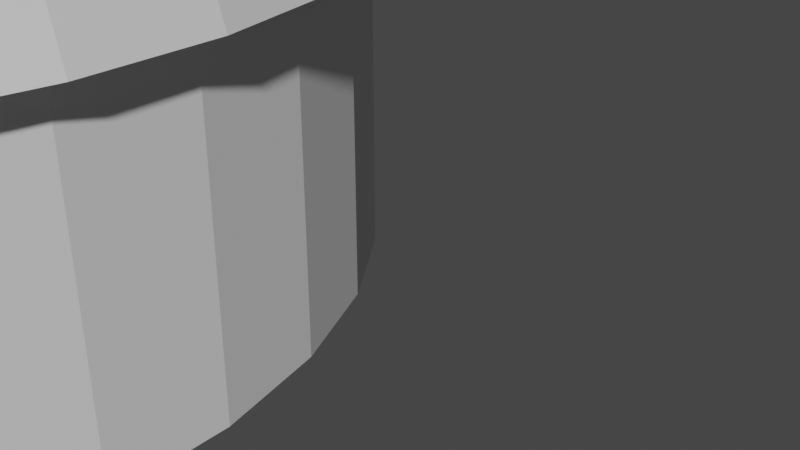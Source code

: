 # Source: nosecone1.35.blend  (saved by Blender 2.92.15; exported with 4.5.12 LTS)
import bpy
from mathutils import Matrix  # noqa: F401  (used for matrix-valued properties, if any)

bpy.ops.wm.read_factory_settings(use_empty=True)
scene = bpy.context.scene
scene.name = 'Scene'

# ---- collections
col_collection = bpy.data.collections.new('Collection'); scene.collection.children.link(col_collection)

# ---- world
world_world = bpy.data.worlds.new('World'); scene.world = world_world
world_world.use_nodes = True; world_world.node_tree.nodes.clear()
_N = world_world.node_tree.nodes; _L = world_world.node_tree.links
n0 = _N.new('ShaderNodeOutputWorld'); n0.name = 'World Output'; n0.location = (300, 300)
n1 = _N.new('ShaderNodeBackground'); n1.name = 'Background'; n1.location = (10, 300)
n1.inputs[0].default_value = (0.05088, 0.05088, 0.05088, 1.0)
_L.new(n1.outputs[0], n0.inputs[0])
n0.is_active_output = True
world_world.color = (0.05088, 0.05088, 0.05088)
world_world.use_sun_shadow = False
world_world.sun_shadow_jitter_overblur = 0.0

# ---- cameras
cam_camera = bpy.data.cameras.new('Camera')
cam_camera.clip_end = 100.0
cam_camera.ortho_scale = 7.314

# ---- meshes
me_cone_003 = bpy.data.meshes.new('Cone.003')
me_cone_003.from_pydata([(0.0, 3.81, -6.5), (0.7433, 3.737, -6.5), (1.458, 3.52, -6.5), (2.117, 3.168, -6.5), (2.694, 2.694, -6.5), (3.168, 2.117, -6.5), (3.52, 1.458, -6.5), (3.737, 0.7433, -6.5), (3.81, 2.876e-07, -6.5), (3.737, -0.7433, -6.5), (3.52, -1.458, -6.5), (3.168, -2.117, -6.5), (2.694, -2.694, -6.5), (2.117, -3.168, -6.5), (1.458, -3.52, -6.5), (0.7433, -3.737, -6.5), (-1.241e-06, -3.81, -6.5), (-0.7433, -3.737, -6.5), (-1.458, -3.52, -6.5), (-2.117, -3.168, -6.5), (-2.694, -2.694, -6.5), (-3.168, -2.117, -6.5), (-3.52, -1.458, -6.5), (-3.737, -0.7433, -6.5), (-3.81, 3.679e-06, -6.5), (-3.737, 0.7433, -6.5), (-3.52, 1.458, -6.5), (-3.168, 2.117, -6.5), (-2.694, 2.694, -6.5), (-2.117, 3.168, -6.5), (-1.458, 3.52, -6.5), (-0.7433, 3.737, -6.5), (0.0, 0.0, 6.5)], [], [(0, 32, 1), (1, 32, 2), (2, 32, 3), (3, 32, 4), (4, 32, 5), (5, 32, 6), (6, 32, 7), (7, 32, 8), (8, 32, 9), (9, 32, 10), (10, 32, 11), (11, 32, 12), (12, 32, 13), (13, 32, 14), (14, 32, 15), (15, 32, 16), (16, 32, 17), (17, 32, 18), (18, 32, 19), (19, 32, 20), (20, 32, 21), (21, 32, 22), (22, 32, 23), (23, 32, 24), (24, 32, 25), (25, 32, 26), (26, 32, 27), (27, 32, 28), (28, 32, 29), (29, 32, 30), (30, 32, 31), (31, 32, 0)])
_uv = me_cone_003.uv_layers.new(name='UVMap')
_uv.uv.foreach_set('vector', [0.5, 1.0, 0.5, 0.5, 0.5975, 0.9904, 0.5975, 0.9904, 0.5, 0.5, 0.6913, 0.9619, 0.6913, 0.9619, 0.5, 0.5, 0.7778, 0.9157, 0.7778, 0.9157, 0.5, 0.5, 0.8536, 0.8536, 0.8536, 0.8536, 0.5, 0.5, 0.9157, 0.7778, 0.9157, 0.7778, 0.5, 0.5, 0.9619, 0.6913, 0.9619, 0.6913, 0.5, 0.5, 0.9904, 0.5975, 0.9904, 0.5975, 0.5, 0.5, 1.0, 0.5, 1.0, 0.5, 0.5, 0.5, 0.9904, 0.4025, 0.9904, 0.4025, 0.5, 0.5, 0.9619, 0.3087, 0.9619, 0.3087, 0.5, 0.5, 0.9157, 0.2222, 0.9157, 0.2222, 0.5, 0.5, 0.8536, 0.1464, 0.8536, 0.1464, 0.5, 0.5, 0.7778, 0.08427, 0.7778, 0.08427, 0.5, 0.5, 0.6913, 0.03806, 0.6913, 0.03806, 0.5, 0.5, 0.5975, 0.009607, 0.5975, 0.009607, 0.5, 0.5, 0.5, 0.0, 0.5, 0.0, 0.5, 0.5, 0.4025, 0.009607, 0.4025, 0.009607, 0.5, 0.5, 0.3087, 0.03806, 0.3087, 0.03806, 0.5, 0.5, 0.2222, 0.08427, 0.2222, 0.08427, 0.5, 0.5, 0.1464, 0.1464, 0.1464, 0.1464, 0.5, 0.5, 0.08426, 0.2222, 0.08426, 0.2222, 0.5, 0.5, 0.03806, 0.3087, 0.03806, 0.3087, 0.5, 0.5, 0.009607, 0.4025, 0.009607, 0.4025, 0.5, 0.5, 0.0, 0.5, 0.0, 0.5, 0.5, 0.5, 0.009607, 0.5975, 0.009607, 0.5975, 0.5, 0.5, 0.03806, 0.6913, 0.03806, 0.6913, 0.5, 0.5, 0.08427, 0.7778, 0.08427, 0.7778, 0.5, 0.5, 0.1464, 0.8536, 0.1464, 0.8536, 0.5, 0.5, 0.2222, 0.9157, 0.2222, 0.9157, 0.5, 0.5, 0.3087, 0.9619, 0.3087, 0.9619, 0.5, 0.5, 0.4025, 0.9904, 0.4025, 0.9904, 0.5, 0.5, 0.5, 1.0])
me_cone_003.use_remesh_fix_poles = True
me_cone_003.use_remesh_preserve_attributes = False
me_cone_003.use_mirror_vertex_groups = False
me_cone_003.update()
me_cylinder_005 = bpy.data.meshes.new('Cylinder.005')
me_cylinder_005.from_pydata([(0.0, 3.81, -6.0), (0.0, 3.81, 6.0), (0.7433, 3.737, -6.0), (0.7433, 3.737, 6.0), (1.458, 3.52, -6.0), (1.458, 3.52, 6.0), (2.117, 3.168, -6.0), (2.117, 3.168, 6.0), (2.694, 2.694, -6.0), (2.694, 2.694, 6.0), (3.168, 2.117, -6.0), (3.168, 2.117, 6.0), (3.52, 1.458, -6.0), (3.52, 1.458, 6.0), (3.737, 0.7433, -6.0), (3.737, 0.7433, 6.0), (3.81, 2.876e-07, -6.0), (3.81, 2.876e-07, 6.0), (3.737, -0.7433, -6.0), (3.737, -0.7433, 6.0), (3.52, -1.458, -6.0), (3.52, -1.458, 6.0), (3.168, -2.117, -6.0), (3.168, -2.117, 6.0), (2.694, -2.694, -6.0), (2.694, -2.694, 6.0), (2.117, -3.168, -6.0), (2.117, -3.168, 6.0), (1.458, -3.52, -6.0), (1.458, -3.52, 6.0), (0.7433, -3.737, -6.0), (0.7433, -3.737, 6.0), (-1.241e-06, -3.81, -6.0), (-1.241e-06, -3.81, 6.0), (-0.7433, -3.737, -6.0), (-0.7433, -3.737, 6.0), (-1.458, -3.52, -6.0), (-1.458, -3.52, 6.0), (-2.117, -3.168, -6.0), (-2.117, -3.168, 6.0), (-2.694, -2.694, -6.0), (-2.694, -2.694, 6.0), (-3.168, -2.117, -6.0), (-3.168, -2.117, 6.0), (-3.52, -1.458, -6.0), (-3.52, -1.458, 6.0), (-3.737, -0.7433, -6.0), (-3.737, -0.7433, 6.0), (-3.81, 3.679e-06, -6.0), (-3.81, 3.679e-06, 6.0), (-3.737, 0.7433, -6.0), (-3.737, 0.7433, 6.0), (-3.52, 1.458, -6.0), (-3.52, 1.458, 6.0), (-3.168, 2.117, -6.0), (-3.168, 2.117, 6.0), (-2.694, 2.694, -6.0), (-2.694, 2.694, 6.0), (-2.117, 3.168, -6.0), (-2.117, 3.168, 6.0), (-1.458, 3.52, -6.0), (-1.458, 3.52, 6.0), (-0.7433, 3.737, -6.0), (-0.7433, 3.737, 6.0)], [], [(0, 1, 3, 2), (2, 3, 5, 4), (4, 5, 7, 6), (6, 7, 9, 8), (8, 9, 11, 10), (10, 11, 13, 12), (12, 13, 15, 14), (14, 15, 17, 16), (16, 17, 19, 18), (18, 19, 21, 20), (20, 21, 23, 22), (22, 23, 25, 24), (24, 25, 27, 26), (26, 27, 29, 28), (28, 29, 31, 30), (30, 31, 33, 32), (32, 33, 35, 34), (34, 35, 37, 36), (36, 37, 39, 38), (38, 39, 41, 40), (40, 41, 43, 42), (42, 43, 45, 44), (44, 45, 47, 46), (46, 47, 49, 48), (48, 49, 51, 50), (50, 51, 53, 52), (52, 53, 55, 54), (54, 55, 57, 56), (56, 57, 59, 58), (58, 59, 61, 60), (60, 61, 63, 62), (62, 63, 1, 0)])
_uv = me_cylinder_005.uv_layers.new(name='UVMap')
_uv.uv.foreach_set('vector', [1.0, 0.0, 1.0, 1.0, 0.9688, 1.0, 0.9688, 0.0, 0.9688, 0.0, 0.9688, 1.0, 0.9375, 1.0, 0.9375, 0.0, 0.9375, 0.0, 0.9375, 1.0, 0.9062, 1.0, 0.9062, 0.0, 0.9062, 0.0, 0.9062, 1.0, 0.875, 1.0, 0.875, 0.0, 0.875, 0.0, 0.875, 1.0, 0.8438, 1.0, 0.8438, 0.0, 0.8438, 0.0, 0.8438, 1.0, 0.8125, 1.0, 0.8125, 0.0, 0.8125, 0.0, 0.8125, 1.0, 0.7812, 1.0, 0.7812, 0.0, 0.7812, 0.0, 0.7812, 1.0, 0.75, 1.0, 0.75, 0.0, 0.75, 0.0, 0.75, 1.0, 0.7188, 1.0, 0.7188, 0.0, 0.7188, 0.0, 0.7188, 1.0, 0.6875, 1.0, 0.6875, 0.0, 0.6875, 0.0, 0.6875, 1.0, 0.6562, 1.0, 0.6562, 0.0, 0.6562, 0.0, 0.6562, 1.0, 0.625, 1.0, 0.625, 0.0, 0.625, 0.0, 0.625, 1.0, 0.5938, 1.0, 0.5938, 0.0, 0.5938, 0.0, 0.5938, 1.0, 0.5625, 1.0, 0.5625, 0.0, 0.5625, 0.0, 0.5625, 1.0, 0.5312, 1.0, 0.5312, 0.0, 0.5312, 0.0, 0.5312, 1.0, 0.5, 1.0, 0.5, 0.0, 0.5, 0.0, 0.5, 1.0, 0.4688, 1.0, 0.4688, 0.0, 0.4688, 0.0, 0.4688, 1.0, 0.4375, 1.0, 0.4375, 0.0, 0.4375, 0.0, 0.4375, 1.0, 0.4062, 1.0, 0.4062, 0.0, 0.4062, 0.0, 0.4062, 1.0, 0.375, 1.0, 0.375, 0.0, 0.375, 0.0, 0.375, 1.0, 0.3438, 1.0, 0.3438, 0.0, 0.3438, 0.0, 0.3438, 1.0, 0.3125, 1.0, 0.3125, 0.0, 0.3125, 0.0, 0.3125, 1.0, 0.2812, 1.0, 0.2812, 0.0, 0.2812, 0.0, 0.2812, 1.0, 0.25, 1.0, 0.25, 0.0, 0.25, 0.0, 0.25, 1.0, 0.2188, 1.0, 0.2188, 0.0, 0.2188, 0.0, 0.2188, 1.0, 0.1875, 1.0, 0.1875, 0.0, 0.1875, 0.0, 0.1875, 1.0, 0.1562, 1.0, 0.1562, 0.0, 0.1562, 0.0, 0.1562, 1.0, 0.125, 1.0, 0.125, 0.0, 0.125, 0.0, 0.125, 1.0, 0.09375, 1.0, 0.09375, 0.0, 0.09375, 0.0, 0.09375, 1.0, 0.0625, 1.0, 0.0625, 0.0, 0.0625, 0.0, 0.0625, 1.0, 0.03125, 1.0, 0.03125, 0.0, 0.03125, 0.0, 0.03125, 1.0, 0.0, 1.0, 0.0, 0.0])
me_cylinder_005.use_remesh_fix_poles = True
me_cylinder_005.use_remesh_preserve_attributes = False
me_cylinder_005.use_mirror_vertex_groups = False
me_cylinder_005.update()

# ---- objects
ob_camera = bpy.data.objects.new('Camera', cam_camera)
ob_cone = bpy.data.objects.new('Cone', me_cone_003)
ob_cylinder_001 = bpy.data.objects.new('Cylinder.001', me_cylinder_005)

# ---- transforms, parenting, visibility, modifiers, constraints
ob_camera.location = (7.359, -6.926, 3.305)
ob_camera.rotation_euler = (1.109, 0.0, 0.8149)
ob_camera.lock_rotations_4d = False
ob_camera.empty_display_type = 'ARROWS'
ob_camera.color = (0.0, 0.0, 0.0, 0.0)
ob_camera.display_type = 'WIRE'
ob_camera.lineart.crease_threshold = 0.0
ob_cone.location = (0.0, -5.203, 8.0)
ob_cone.scale = (1.0, 1.0, 0.9231)
ob_cone.lineart.crease_threshold = 0.0
_m = ob_cone.modifiers.new('Solidify', 'SOLIDIFY')
_m.solidify_mode = 'NON_MANIFOLD'
_m.thickness = 0.25
_m.invert_vertex_group = True
_m.nonmanifold_boundary_mode = 'FLAT'
ob_cylinder_001.location = (0.0, -5.203, 1.0)
ob_cylinder_001.scale = (0.9541, 0.9541, 0.1667)
ob_cylinder_001.lineart.crease_threshold = 0.0
_m = ob_cylinder_001.modifiers.new('Solidify', 'SOLIDIFY')
_m.solidify_mode = 'NON_MANIFOLD'
_m.thickness = 0.25
_m.nonmanifold_boundary_mode = 'FLAT'

# ---- collection membership
col_collection.objects.link(ob_camera)
col_collection.objects.link(ob_cone)
col_collection.objects.link(ob_cylinder_001)

# ---- scene / render settings (as saved in the file)
scene.camera = ob_camera
scene.frame_start = 1; scene.frame_end = 250; scene.frame_set(1)
scene.render.engine = 'BLENDER_EEVEE_NEXT'
scene.cycles.use_denoising = False
scene.cycles.samples = 128
scene.cycles.sampling_pattern = 'TABULATED_SOBOL'
scene.cycles.use_adaptive_sampling = False
scene.cycles.use_light_tree = False
scene.view_settings.view_transform = 'Filmic'
bpy.context.view_layer.update()

# ---- added for rendering (the .blend has no usable light): sun
light_auto_sun = bpy.data.lights.new('AutoSun', 'SUN')
light_auto_sun.energy = 3.0
light_auto_sun.angle = 0.0523599
ob_auto_sun = bpy.data.objects.new('AutoSun', light_auto_sun)
scene.collection.objects.link(ob_auto_sun)
ob_auto_sun.rotation_euler = (0.872665, 0.174533, 0.523599)
bpy.context.view_layer.update()
